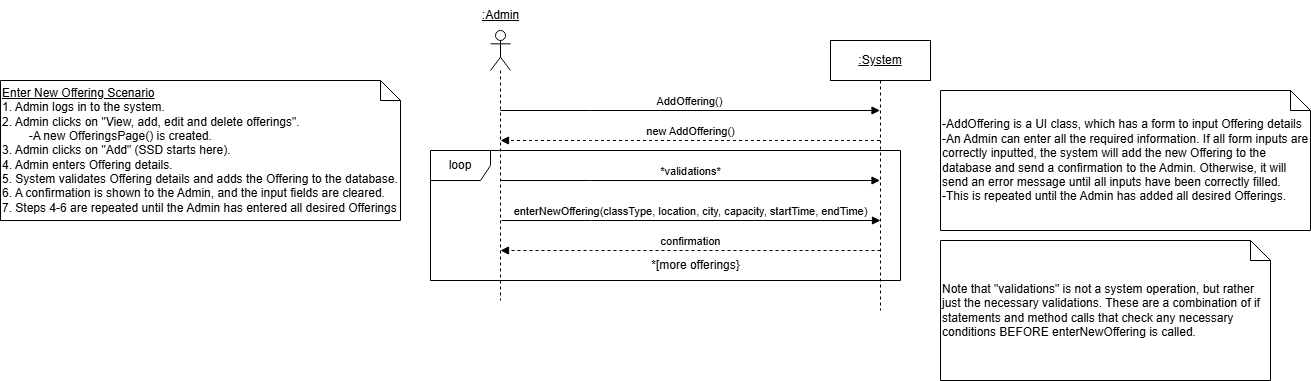

The diagram above was exported from draw.io. Its source (the exported page's mxGraphModel, read from the mxfile embedded in the PNG):
<mxGraphModel dx="2284" dy="746" grid="1" gridSize="10" guides="1" tooltips="1" connect="1" arrows="1" fold="1" page="1" pageScale="1" pageWidth="850" pageHeight="1100" math="0" shadow="0">
  <root>
    <mxCell id="0" />
    <mxCell id="1" parent="0" />
    <mxCell id="QT0idfkxXLzTyoDSYEQH-2" value="" style="shape=umlLifeline;perimeter=lifelinePerimeter;whiteSpace=wrap;html=1;container=1;dropTarget=0;collapsible=0;recursiveResize=0;outlineConnect=0;portConstraint=eastwest;newEdgeStyle={&quot;curved&quot;:0,&quot;rounded&quot;:0};participant=umlActor;" parent="1" vertex="1">
      <mxGeometry x="80" y="50" width="20" height="270" as="geometry" />
    </mxCell>
    <mxCell id="QT0idfkxXLzTyoDSYEQH-3" value="&lt;u&gt;:Admin&lt;/u&gt;" style="text;html=1;align=center;verticalAlign=middle;resizable=0;points=[];autosize=1;strokeColor=none;fillColor=none;" parent="1" vertex="1">
      <mxGeometry x="60" y="20" width="60" height="30" as="geometry" />
    </mxCell>
    <mxCell id="QT0idfkxXLzTyoDSYEQH-4" value="&lt;u&gt;:System&lt;/u&gt;" style="shape=umlLifeline;perimeter=lifelinePerimeter;whiteSpace=wrap;html=1;container=1;dropTarget=0;collapsible=0;recursiveResize=0;outlineConnect=0;portConstraint=eastwest;newEdgeStyle={&quot;curved&quot;:0,&quot;rounded&quot;:0};" parent="1" vertex="1">
      <mxGeometry x="420" y="60" width="100" height="270" as="geometry" />
    </mxCell>
    <mxCell id="QT0idfkxXLzTyoDSYEQH-15" value="AddOffering()" style="html=1;verticalAlign=bottom;endArrow=block;edgeStyle=elbowEdgeStyle;elbow=vertical;curved=0;rounded=0;" parent="1" target="QT0idfkxXLzTyoDSYEQH-4" edge="1">
      <mxGeometry x="-0.0015" relative="1" as="geometry">
        <mxPoint x="89.99857142857144" y="130" as="sourcePoint" />
        <Array as="points">
          <mxPoint x="180.07" y="130" />
        </Array>
        <mxPoint x="374.57" y="130" as="targetPoint" />
        <mxPoint as="offset" />
      </mxGeometry>
    </mxCell>
    <mxCell id="QT0idfkxXLzTyoDSYEQH-17" value="new AddOffering()" style="html=1;verticalAlign=bottom;endArrow=block;edgeStyle=elbowEdgeStyle;elbow=vertical;curved=0;rounded=0;dashed=1;" parent="1" source="QT0idfkxXLzTyoDSYEQH-4" edge="1">
      <mxGeometry relative="1" as="geometry">
        <mxPoint x="460" y="160" as="sourcePoint" />
        <Array as="points">
          <mxPoint x="180.07" y="160" />
        </Array>
        <mxPoint x="89.99857142857144" y="160" as="targetPoint" />
        <mxPoint as="offset" />
      </mxGeometry>
    </mxCell>
    <mxCell id="wPXZ8VNcLeqiLXzsY5N9-1" value="&lt;div&gt;-AddOffering is a UI class, which has a form to input Offering details&lt;/div&gt;&lt;div&gt;-An Admin can enter all the required information. If all form inputs are correctly inputted, the system will add the new Offering to the database and send a confirmation to the Admin. Otherwise, it will send an error message until all inputs have been correctly filled.&lt;/div&gt;&lt;div&gt;-This is repeated until the Admin has added all desired Offerings.&lt;/div&gt;" style="shape=note;size=20;whiteSpace=wrap;html=1;align=left;" parent="1" vertex="1">
      <mxGeometry x="530" y="110" width="370" height="140" as="geometry" />
    </mxCell>
    <mxCell id="9VZ1k0ZcQNu3xWcckRNs-1" value="enterNewOffering(classType, location, city, capacity, startTime, endTime)" style="html=1;verticalAlign=bottom;endArrow=block;edgeStyle=elbowEdgeStyle;elbow=vertical;curved=0;rounded=0;" parent="1" edge="1">
      <mxGeometry x="-0.0026" relative="1" as="geometry">
        <mxPoint x="90.99857142857144" y="240" as="sourcePoint" />
        <Array as="points">
          <mxPoint x="181.07" y="240" />
        </Array>
        <mxPoint x="470" y="240" as="targetPoint" />
        <mxPoint as="offset" />
      </mxGeometry>
    </mxCell>
    <mxCell id="9VZ1k0ZcQNu3xWcckRNs-2" value="confirmation" style="html=1;verticalAlign=bottom;endArrow=block;edgeStyle=elbowEdgeStyle;elbow=vertical;curved=0;rounded=0;dashed=1;" parent="1" edge="1">
      <mxGeometry relative="1" as="geometry">
        <mxPoint x="470" y="270" as="sourcePoint" />
        <Array as="points">
          <mxPoint x="180.07" y="270" />
        </Array>
        <mxPoint x="89.99857142857144" y="270" as="targetPoint" />
        <mxPoint as="offset" />
      </mxGeometry>
    </mxCell>
    <mxCell id="9VZ1k0ZcQNu3xWcckRNs-6" value="loop" style="shape=umlFrame;whiteSpace=wrap;html=1;pointerEvents=0;" parent="1" vertex="1">
      <mxGeometry x="20" y="170" width="470" height="130" as="geometry" />
    </mxCell>
    <mxCell id="9VZ1k0ZcQNu3xWcckRNs-7" value="*[more offerings}" style="text;html=1;align=center;verticalAlign=middle;resizable=0;points=[];autosize=1;strokeColor=none;fillColor=none;" parent="1" vertex="1">
      <mxGeometry x="230" y="270" width="110" height="30" as="geometry" />
    </mxCell>
    <mxCell id="YUQEajrGU9sA8-wg1mZE-2" value="&lt;u&gt;Enter New Offering Scenario&lt;/u&gt;&lt;div&gt;1. Admin logs in to the system.&lt;/div&gt;&lt;div&gt;2. Admin clicks on &quot;View, add, edit and delete offerings&quot;.&amp;nbsp;&lt;/div&gt;&lt;div&gt;&lt;span style=&quot;white-space: pre;&quot;&gt;&#09;&lt;/span&gt;-A new OfferingsPage() is created.&lt;br&gt;&lt;/div&gt;&lt;div&gt;3. Admin clicks on &quot;Add&quot; (SSD starts here).&lt;/div&gt;&lt;div&gt;4. Admin enters Offering details.&lt;/div&gt;&lt;div&gt;5. System validates Offering details and adds the Offering to the database.&lt;/div&gt;&lt;div&gt;6. A confirmation is shown to the Admin, and the input fields are cleared.&lt;/div&gt;&lt;div&gt;7. Steps 4-6 are repeated until the Admin has entered all desired Offerings&lt;/div&gt;" style="shape=note;size=20;whiteSpace=wrap;html=1;align=left;" parent="1" vertex="1">
      <mxGeometry x="-410" y="100" width="400" height="140" as="geometry" />
    </mxCell>
    <mxCell id="ajoa_421g7RNQcH5PAfN-1" value="*validations*" style="html=1;verticalAlign=bottom;endArrow=block;edgeStyle=elbowEdgeStyle;elbow=vertical;curved=0;rounded=0;" parent="1" target="QT0idfkxXLzTyoDSYEQH-4" edge="1">
      <mxGeometry relative="1" as="geometry">
        <mxPoint x="89.99857142857144" y="200" as="sourcePoint" />
        <Array as="points">
          <mxPoint x="180.07" y="200" />
        </Array>
        <mxPoint x="374.57" y="200" as="targetPoint" />
        <mxPoint as="offset" />
      </mxGeometry>
    </mxCell>
    <mxCell id="ajoa_421g7RNQcH5PAfN-2" value="Note that &quot;validations&quot; is not a system operation, but rather just the necessary validations. These are a combination of if statements and method calls that check any necessary conditions BEFORE enterNewOffering is called." style="shape=note;size=20;whiteSpace=wrap;html=1;align=left;" parent="1" vertex="1">
      <mxGeometry x="530" y="260" width="330" height="140" as="geometry" />
    </mxCell>
  </root>
</mxGraphModel>